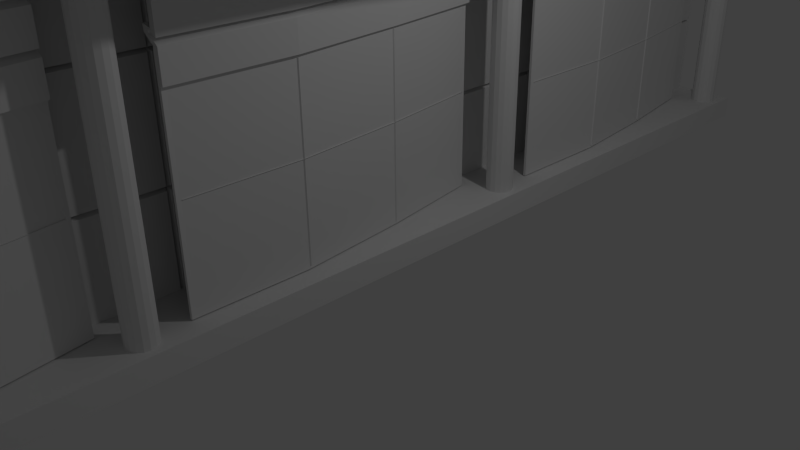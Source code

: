# Source: teater_del3.blend  (saved by Blender 2.72.0; exported with 4.5.12 LTS)
import bpy
from mathutils import Matrix  # noqa: F401  (used for matrix-valued properties, if any)

bpy.ops.wm.read_factory_settings(use_empty=True)
scene = bpy.context.scene
scene.name = 'Scene'

# ---- collections
col_collection_1 = bpy.data.collections.new('Collection 1'); scene.collection.children.link(col_collection_1)

# ---- materials (node trees are filled in below, after node groups)
mat_material = bpy.data.materials.new('Material')
mat_material.alpha_threshold = 0.0
mat_material.use_transparent_shadow = False
mat_material.roughness = 0.5
mat_material.line_color = (0.0, 0.0, 0.0, 1.0)

# ---- material node trees

# ---- world
world_world = bpy.data.worlds.new('World'); scene.world = world_world
world_world.color = (0.05088, 0.05088, 0.05088)
world_world.use_sun_shadow = False
world_world.sun_shadow_jitter_overblur = 0.0
world_world.cycles.sampling_method = 'MANUAL'
world_world.cycles.sample_map_resolution = 256

# ---- cameras
cam_camera = bpy.data.cameras.new('Camera')
cam_camera.clip_end = 100.0
cam_camera.lens = 35.0
cam_camera.sensor_width = 32.0
cam_camera.sensor_height = 18.0
cam_camera.ortho_scale = 7.314
cam_camera.dof.focus_distance = 0.0
cam_camera.dof.aperture_fstop = 128.0

# ---- lights
light_lamp = bpy.data.lights.new('Lamp', 'POINT')
light_lamp.transmission_factor = 0.0
light_lamp.cutoff_distance = 30.0
light_lamp.energy = 100.0
light_lamp.shadow_buffer_clip_start = 1.001
light_lamp.shadow_soft_size = 0.1
light_lamp.shadow_maximum_resolution = 0.006
light_lamp.use_absolute_resolution = True
light_lamp.cycles.use_multiple_importance_sampling = False

# ---- meshes
me_cube_002 = bpy.data.meshes.new('Cube.002')
me_cube_002.from_pydata([(-1.009, 0.315, -1.023), (-1.009, 1.0, -1.023), (1.814, 1.0, -1.023), (1.814, 0.315, -1.023), (-1.009, 0.315, -0.7028), (-1.009, 1.0, -0.7028), (1.949, 1.0, -0.7028), (1.949, 0.315, -0.7028)], [], [(4, 5, 1, 0), (5, 6, 2, 1), (6, 7, 3, 2), (7, 4, 0, 3), (0, 1, 2, 3), (7, 6, 5, 4)])
me_cube_002.use_remesh_preserve_volume = False
me_cube_002.use_remesh_preserve_attributes = False
me_cube_002.use_mirror_vertex_groups = False
me_cube_002.update()
me_cube_001 = bpy.data.meshes.new('Cube.001')
me_cube_001.from_pydata([(-1.0, 0.7303, -1.0), (-1.0, 1.171, -1.0), (1.0, 1.171, -1.0), (1.0, 0.7303, -1.0), (-1.0, 0.7303, 3.201), (-1.0, 1.171, 3.201), (1.0, 1.171, 3.201), (1.0, 0.7303, 3.201)], [], [(4, 5, 1, 0), (5, 6, 2, 1), (6, 7, 3, 2), (7, 4, 0, 3), (0, 1, 2, 3), (7, 6, 5, 4)])
me_cube_001.use_remesh_preserve_volume = False
me_cube_001.use_remesh_preserve_attributes = False
me_cube_001.use_mirror_vertex_groups = False
me_cube_001.update()
me_plane_001 = bpy.data.meshes.new('Plane.001')
me_plane_001.from_pydata([(-1.0, -0.1537, 0.4303), (1.0, -0.1537, 0.4303), (-1.0, -1.296, 0.5552), (1.0, -1.296, 0.5552), (-0.01518, -0.1537, 0.4303), (-0.01518, -1.296, 0.5552), (1.0, -2.442, 0.5552), (-0.01518, -2.442, 0.5552), (-1.0, 0.9344, 0.254), (1.0, 0.9344, 0.254), (-0.01518, 0.9344, 0.254), (-1.001, -2.442, 0.5552), (-1.958, -2.454, 0.6207), (-1.558, -2.454, 0.6504), (-1.958, -1.293, 0.6207), (-1.558, -1.293, 0.6504), (-1.958, -0.1391, 0.4861), (-1.558, -0.1391, 0.5157), (-1.958, 0.9322, 0.3206), (-1.558, 0.9322, 0.3503), (-1.581, -2.454, 0.566), (-1.581, -1.293, 0.566), (-1.581, -0.1391, 0.4314), (-1.581, 0.9322, 0.2659), (-1.565, -2.482, 0.566), (-1.565, -1.322, 0.566), (-1.565, -0.1673, 0.4314), (-1.565, 0.904, 0.2659), (-1.503, -2.452, 0.6315), (-1.503, -1.292, 0.6315), (-1.503, -0.1374, 0.4969), (-1.503, 0.9339, 0.3314), (-1.225, -2.452, 0.6315), (-1.225, -1.292, 0.6315), (-1.225, -0.1374, 0.4969), (-1.225, 0.9339, 0.3314), (-1.268, -2.452, 0.5355), (-1.268, -1.292, 0.5355), (-1.268, -0.1374, 0.4009), (-1.268, 0.9339, 0.2354), (-1.241, -2.452, 0.5355), (-1.241, -1.292, 0.5355), (-1.241, -0.1374, 0.4009), (-1.241, 0.9339, 0.2354), (-1.165, -2.445, 0.6229), (-1.165, -1.284, 0.6229), (-1.165, -0.13, 0.4883), (-1.165, 0.9412, 0.3228), (-0.8826, -2.445, 0.6229), (-0.8826, -1.284, 0.6229), (-0.8826, -0.13, 0.4883), (-0.8826, 0.9412, 0.3228), (-1.981, -2.454, 0.5586), (-1.582, -2.454, 0.5882), (-1.981, -1.293, 0.5586), (-1.582, -1.293, 0.5882), (-1.981, -0.1391, 0.4239), (-1.582, -0.1391, 0.4536), (-1.981, 0.9322, 0.2584), (-1.582, 0.9322, 0.2881), (-1.581, -2.454, 0.5039), (-1.581, -1.293, 0.5039), (-1.581, -0.1391, 0.3692), (-1.581, 0.9322, 0.2037), (-1.565, -2.482, 0.5039), (-1.565, -1.322, 0.5039), (-1.565, -0.1673, 0.3692), (-1.565, 0.904, 0.2037), (-1.527, -2.452, 0.5694), (-1.527, -1.292, 0.5694), (-1.532, -0.1374, 0.4347), (-1.532, 0.9339, 0.2692), (-1.279, -2.452, 0.5694), (-1.296, -1.292, 0.5694), (-1.291, -0.1374, 0.4347), (-1.275, 0.9339, 0.2692), (-1.299, -2.452, 0.4734), (-1.315, -1.292, 0.4734), (-1.305, -0.1374, 0.3387), (-1.289, 0.9339, 0.1732), (-1.241, -2.452, 0.4734), (-1.241, -1.292, 0.4734), (-1.241, -0.1374, 0.3387), (-1.241, 0.9339, 0.1732), (-1.165, -2.445, 0.5608), (-1.165, -1.284, 0.5608), (-1.165, -0.13, 0.4261), (-1.165, 0.9412, 0.2606), (-0.8826, -2.445, 0.5608), (-0.8826, -1.284, 0.5608), (-0.8826, -0.13, 0.4261), (-0.8826, 0.9412, 0.2606), (-1.0, -0.1514, 0.4556), (1.0, -0.1514, 0.4556), (-1.0, -1.294, 0.5805), (1.0, -1.294, 0.5805), (1.0, -2.439, 0.5805), (-0.01518, -2.439, 0.5805), (-1.0, 0.9367, 0.2793), (1.0, 0.9367, 0.2793), (-0.01518, 0.9367, 0.2793), (-1.001, -2.439, 0.5805), (-0.9749, -0.1662, 0.456), (0.9747, -0.1662, 0.456), (-0.9749, -1.28, 0.5778), (0.9747, -1.28, 0.5778), (-0.01493, -0.1662, 0.456), (-0.01493, -1.28, 0.5778), (0.9747, -2.396, 0.5778), (-0.01493, -2.396, 0.5778), (-0.9749, 0.8945, 0.2842), (0.9747, 0.8945, 0.2842), (-0.01493, 0.8945, 0.2842), (-0.976, -2.396, 0.5778), (-0.9747, -0.1562, 0.4662), (0.9749, -0.1562, 0.4662), (-0.9747, -1.27, 0.5879), (0.9749, -1.27, 0.5879), (-0.01474, -0.1562, 0.4662), (-0.01474, -1.27, 0.5879), (-0.01474, -2.386, 0.5879), (-0.01474, 0.9045, 0.2944)], [], [(5, 2, 0, 4), (3, 5, 4, 1), (5, 3, 6, 7), (4, 10, 9, 1), (0, 8, 10, 4), (11, 2, 5, 7), (12, 13, 15, 14), (14, 15, 17, 16), (16, 17, 19, 18), (19, 17, 22, 23), (17, 15, 21, 22), (15, 13, 20, 21), (23, 22, 26, 27), (22, 21, 25, 26), (21, 20, 24, 25), (27, 26, 30, 31), (26, 25, 29, 30), (25, 24, 28, 29), (31, 30, 34, 35), (30, 29, 33, 34), (29, 28, 32, 33), (35, 34, 38, 39), (34, 33, 37, 38), (33, 32, 36, 37), (39, 38, 42, 43), (38, 37, 41, 42), (37, 36, 40, 41), (43, 42, 46, 47), (42, 41, 45, 46), (41, 40, 44, 45), (47, 46, 50, 51), (46, 45, 49, 50), (45, 44, 48, 49), (52, 54, 55, 53), (54, 56, 57, 55), (56, 58, 59, 57), (59, 63, 62, 57), (57, 62, 61, 55), (55, 61, 60, 53), (63, 67, 66, 62), (62, 66, 65, 61), (61, 65, 64, 60), (67, 71, 70, 66), (66, 70, 69, 65), (65, 69, 68, 64), (71, 75, 74, 70), (70, 74, 73, 69), (69, 73, 72, 68), (75, 79, 78, 74), (74, 78, 77, 73), (73, 77, 76, 72), (79, 83, 82, 78), (78, 82, 81, 77), (77, 81, 80, 76), (83, 87, 86, 82), (82, 86, 85, 81), (81, 85, 84, 80), (87, 91, 90, 86), (86, 90, 89, 85), (85, 89, 88, 84), (23, 63, 59, 19), (47, 87, 83, 43), (14, 54, 52, 12), (32, 72, 76, 36), (27, 67, 63, 23), (51, 91, 87, 47), (36, 76, 80, 40), (19, 59, 58, 18), (49, 89, 90, 50), (16, 56, 54, 14), (13, 53, 60, 20), (31, 71, 67, 27), (40, 80, 84, 44), (12, 52, 53, 13), (20, 60, 64, 24), (35, 75, 71, 31), (44, 84, 88, 48), (18, 58, 56, 16), (24, 64, 68, 28), (39, 79, 75, 35), (50, 90, 91, 51), (48, 88, 89, 49), (28, 68, 72, 32), (43, 83, 79, 39), (100, 98, 110, 112), (99, 100, 112, 111), (93, 99, 111, 103), (98, 92, 102, 110), (101, 97, 109, 113), (94, 101, 113, 104), (2, 11, 101, 94), (11, 7, 97, 101), (8, 0, 92, 98), (1, 9, 99, 93), (9, 10, 100, 99), (10, 8, 98, 100), (6, 3, 95, 96), (7, 6, 96, 97), (3, 1, 93, 95), (0, 2, 94, 92), (107, 106, 102, 104), (105, 103, 106, 107), (107, 109, 108, 105), (106, 103, 111, 112), (102, 106, 112, 110), (113, 109, 107, 104), (96, 95, 105, 108), (97, 96, 108, 109), (95, 93, 103, 105), (92, 94, 104, 102), (103, 115, 118, 114, 102, 106), (107, 105, 117, 119, 116, 104), (112, 121, 118, 119, 120, 109, 107, 106)])
me_plane_001.use_remesh_preserve_volume = False
me_plane_001.use_remesh_preserve_attributes = False
me_plane_001.use_mirror_vertex_groups = False
me_plane_001.update()
me_plane = bpy.data.meshes.new('Plane')
me_plane.from_pydata([(-0.9859, -0.9744, 0.0008112), (0.9859, -0.9744, 0.0008112), (-0.9859, 0.9975, 0.0008112), (0.9859, 0.9975, 0.0008112), (-0.9506, -0.9391, 0.1146), (0.9506, -0.9391, 0.1146), (-0.9506, 0.9622, 0.1146), (0.9506, 0.9622, 0.1146)], [], [(0, 2, 3, 1), (4, 5, 7, 6), (3, 2, 6, 7), (1, 3, 7, 5), (0, 1, 5, 4), (2, 0, 4, 6)])
me_plane.use_remesh_preserve_volume = False
me_plane.use_remesh_preserve_attributes = False
me_plane.use_mirror_vertex_groups = False
me_plane.update()
me_cube = bpy.data.meshes.new('Cube')
me_cube.from_pydata([(0.8146, 4.282, -0.7405), (0.8146, -1.0, -0.7405), (-1.0, -1.0, -0.7405), (-1.0, 4.282, -0.7405), (0.8146, 4.282, -0.4193), (0.8146, -1.0, -0.4193), (-1.0, -1.0, -0.4193), (-1.0, 4.282, -0.4193), (1.831, -1.0, 3.355), (1.831, 4.282, 3.355), (0.538, 4.091, -0.4588), (0.538, 4.091, 3.64), (0.6069, 4.078, -0.4588), (0.6069, 4.078, 3.64), (0.6653, 4.039, -0.4588), (0.6653, 4.039, 3.64), (0.7043, 3.98, -0.4588), (0.7043, 3.98, 3.64), (0.718, 3.911, -0.4588), (0.718, 3.911, 3.64), (0.7043, 3.843, -0.4588), (0.7043, 3.843, 3.64), (0.6653, 3.784, -0.4588), (0.6653, 3.784, 3.64), (0.6069, 3.745, -0.4588), (0.6069, 3.745, 3.64), (0.538, 3.731, -0.4588), (0.538, 3.731, 3.64), (0.4692, 3.745, -0.4588), (0.4692, 3.745, 3.64), (0.4108, 3.784, -0.4588), (0.4108, 3.784, 3.64), (0.3717, 3.843, -0.4588), (0.3717, 3.843, 3.64), (0.358, 3.911, -0.4588), (0.358, 3.911, 3.64), (0.3717, 3.98, -0.4588), (0.3717, 3.98, 3.64), (0.4108, 4.039, -0.4588), (0.4108, 4.039, 3.64), (0.4692, 4.078, -0.4588), (0.4692, 4.078, 3.64), (-1.0, -1.0, 3.355), (-1.0, 4.282, 3.355), (1.96, 4.282, 3.676), (1.96, -1.0, 3.676), (-1.0, -1.0, 3.676), (-1.0, 4.282, 3.676)], [], [(0, 1, 2, 3), (4, 7, 6, 5), (0, 4, 5, 1), (1, 5, 6, 2), (2, 6, 7, 3), (4, 0, 3, 7), (10, 11, 13, 12), (12, 13, 15, 14), (14, 15, 17, 16), (16, 17, 19, 18), (18, 19, 21, 20), (20, 21, 23, 22), (22, 23, 25, 24), (24, 25, 27, 26), (44, 9, 43, 47), (26, 27, 29, 28), (42, 46, 47, 43), (28, 29, 31, 30), (8, 45, 46, 42), (30, 31, 33, 32), (9, 44, 45, 8), (32, 33, 35, 34), (44, 47, 46, 45), (34, 35, 37, 36), (9, 8, 42, 43), (36, 37, 39, 38), (13, 11, 41, 39, 37, 35, 33, 31, 29, 27, 25, 23, 21, 19, 17, 15), (40, 41, 11, 10), (38, 39, 41, 40), (10, 12, 14, 16, 18, 20, 22, 24, 26, 28, 30, 32, 34, 36, 38, 40)])
me_cube.materials.append(mat_material)
me_cube.use_remesh_preserve_volume = False
me_cube.use_remesh_preserve_attributes = False
me_cube.use_mirror_vertex_groups = False
me_cube.update()

# ---- objects
ob_cube_002 = bpy.data.objects.new('Cube.002', me_cube_002)
ob_cube_001 = bpy.data.objects.new('Cube.001', me_cube_001)
ob_plane_001 = bpy.data.objects.new('Plane.001', me_plane_001)
ob_plane = bpy.data.objects.new('Plane', me_plane)
ob_cube = bpy.data.objects.new('Cube', me_cube)
ob_lamp = bpy.data.objects.new('Lamp', light_lamp)
ob_camera = bpy.data.objects.new('Camera', cam_camera)

# ---- transforms, parenting, visibility, modifiers, constraints
ob_cube_002.location = (0.01082, -40.98, 5.34)
ob_cube_002.lineart.crease_threshold = 0.0
ob_cube_001.location = (-0.1696, -41.26, 1.204)
ob_cube_001.lineart.crease_threshold = 0.0
ob_plane_001.location = (-0.2117, 5.514, 1.86)
ob_plane_001.rotation_euler = (-0.0, 1.571, 0.0)
ob_plane_001.scale = (1.303, 1.303, 1.303)
ob_plane_001.lineart.crease_threshold = 0.0
_m = ob_plane_001.modifiers.new('Array', 'ARRAY')
_m.count = 9
_m.constant_offset_displace = (0.0, 0.0, 0.0)
_m.relative_offset_displace = (0.0, -1.18, 0.0)
ob_plane.location = (-0.1781, 6.717, 3.896)
ob_plane.rotation_euler = (-0.0, 1.571, 0.0)
ob_plane.scale = (0.7322, 0.7322, 0.7322)
ob_plane.lineart.crease_threshold = 0.0
_m = ob_plane.modifiers.new('Array', 'ARRAY')
_m.count = 33
_m.constant_offset_displace = (0.0, 0.0, 0.0)
_m.relative_offset_displace = (0.0, -1.0, 0.0)
_m = ob_plane.modifiers.new('Array.001', 'ARRAY')
_m.count = 3
_m.constant_offset_displace = (0.0, 0.0, 0.0)
ob_cube.location = (0.0, 3.167, 0.9627)
ob_cube.lock_rotations_4d = False
ob_cube.empty_display_type = 'ARROWS'
ob_cube.lineart.crease_threshold = 0.0
_m = ob_cube.modifiers.new('Array', 'ARRAY')
_m.count = 9
_m.constant_offset_displace = (0.0, 0.0, 0.0)
_m.relative_offset_displace = (0.0, -1.0, 0.0)
ob_lamp.location = (4.076, 1.005, 5.904)
ob_lamp.rotation_euler = (0.6503, 0.05522, 1.866)
ob_lamp.lock_rotations_4d = False
ob_lamp.empty_display_type = 'ARROWS'
ob_lamp.color = (0.0, 0.0, 0.0, 0.0)
ob_lamp.lineart.crease_threshold = 0.0
ob_camera.location = (7.481, -6.508, 5.344)
ob_camera.rotation_euler = (1.109, 0.01082, 0.8149)
ob_camera.lock_rotations_4d = False
ob_camera.empty_display_type = 'ARROWS'
ob_camera.color = (0.0, 0.0, 0.0, 0.0)
ob_camera.display_type = 'WIRE'
ob_camera.lineart.crease_threshold = 0.0

# ---- collection membership
col_collection_1.objects.link(ob_cube_002)
col_collection_1.objects.link(ob_cube_001)
col_collection_1.objects.link(ob_plane_001)
col_collection_1.objects.link(ob_plane)
col_collection_1.objects.link(ob_cube)
col_collection_1.objects.link(ob_lamp)
col_collection_1.objects.link(ob_camera)

# ---- scene / render settings (as saved in the file)
scene.camera = ob_camera
scene.frame_start = 1; scene.frame_end = 250; scene.frame_set(1)
scene.render.engine = 'BLENDER_EEVEE_NEXT'
scene.render.resolution_percentage = 50
scene.render.dither_intensity = 0.0
scene.cycles.use_denoising = False
scene.cycles.samples = 10
scene.cycles.sampling_pattern = 'TABULATED_SOBOL'
scene.cycles.light_sampling_threshold = 0.0
scene.cycles.use_adaptive_sampling = False
scene.cycles.use_light_tree = False
scene.cycles.blur_glossy = 0.0
scene.cycles.pixel_filter_type = 'GAUSSIAN'
scene.cycles.sample_clamp_indirect = 0.0
scene.view_settings.view_transform = 'Standard'
bpy.context.view_layer.update()
